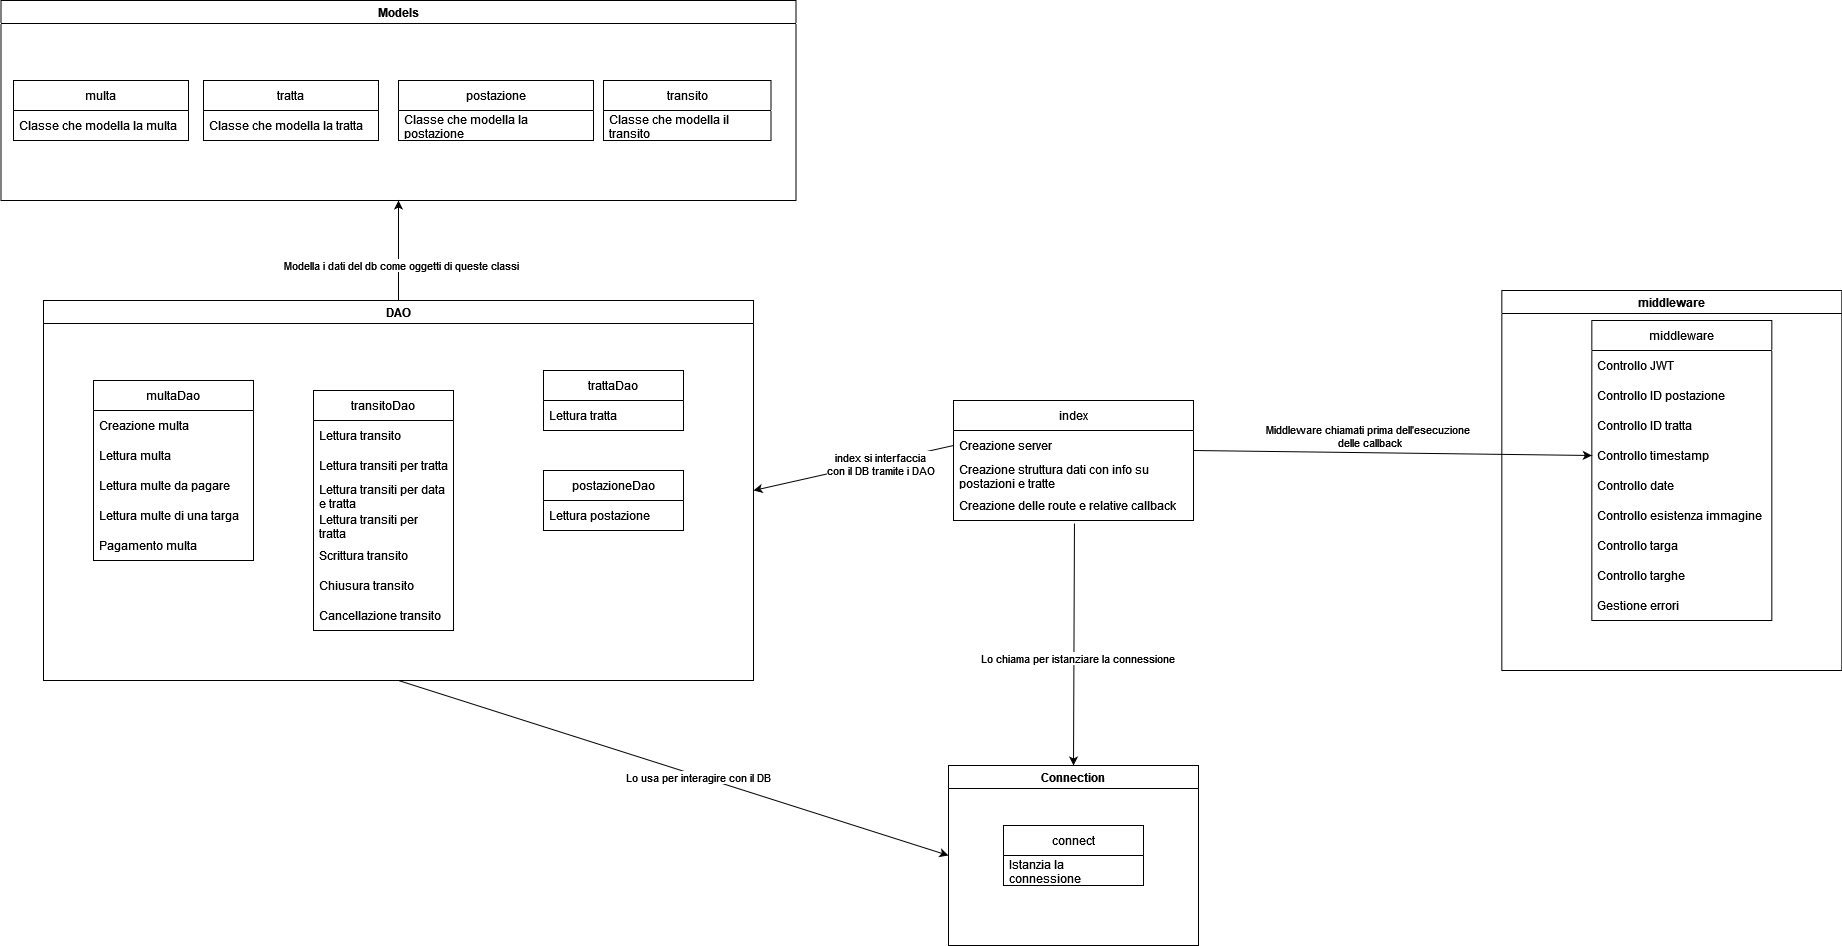

The diagram above was exported from draw.io. Its source (the exported page's mxGraphModel, read from the mxfile embedded in the PNG):
<mxGraphModel dx="4498" dy="2673" grid="1" gridSize="10" guides="1" tooltips="1" connect="1" arrows="1" fold="1" page="1" pageScale="1" pageWidth="827" pageHeight="1169" math="0" shadow="0">
  <root>
    <mxCell id="0" />
    <mxCell id="1" parent="0" />
    <mxCell id="2" value="index" style="swimlane;fontStyle=0;childLayout=stackLayout;horizontal=1;startSize=30;horizontalStack=0;resizeParent=1;resizeParentMax=0;resizeLast=0;collapsible=1;marginBottom=0;whiteSpace=wrap;" vertex="1" parent="1">
      <mxGeometry x="-100" y="220" width="240" height="120" as="geometry" />
    </mxCell>
    <mxCell id="3" value="Creazione server" style="text;strokeColor=none;fillColor=none;align=left;verticalAlign=middle;spacingLeft=4;spacingRight=4;overflow=hidden;points=[[0,0.5],[1,0.5]];portConstraint=eastwest;rotatable=0;whiteSpace=wrap;" vertex="1" parent="2">
      <mxGeometry y="30" width="240" height="30" as="geometry" />
    </mxCell>
    <mxCell id="4" value="Creazione struttura dati con info su &#10;postazioni e tratte " style="text;strokeColor=none;fillColor=none;align=left;verticalAlign=middle;spacingLeft=4;spacingRight=4;overflow=hidden;points=[[0,0.5],[1,0.5]];portConstraint=eastwest;rotatable=0;whiteSpace=wrap;" vertex="1" parent="2">
      <mxGeometry y="60" width="240" height="30" as="geometry" />
    </mxCell>
    <mxCell id="5" value="Creazione delle route e relative callback" style="text;strokeColor=none;fillColor=none;align=left;verticalAlign=middle;spacingLeft=4;spacingRight=4;overflow=hidden;points=[[0,0.5],[1,0.5]];portConstraint=eastwest;rotatable=0;whiteSpace=wrap;" vertex="1" parent="2">
      <mxGeometry y="90" width="240" height="30" as="geometry" />
    </mxCell>
    <mxCell id="6" value="middleware" style="swimlane;startSize=23;whiteSpace=wrap;" vertex="1" parent="1">
      <mxGeometry x="448.33" y="110" width="340" height="380" as="geometry" />
    </mxCell>
    <mxCell id="7" value="middleware" style="swimlane;fontStyle=0;childLayout=stackLayout;horizontal=1;startSize=30;horizontalStack=0;resizeParent=1;resizeParentMax=0;resizeLast=0;collapsible=1;marginBottom=0;whiteSpace=wrap;" vertex="1" parent="6">
      <mxGeometry x="90" y="30" width="180" height="300" as="geometry">
        <mxRectangle x="20" y="100" width="160" height="30" as="alternateBounds" />
      </mxGeometry>
    </mxCell>
    <mxCell id="8" value="Controllo JWT" style="text;strokeColor=none;fillColor=none;align=left;verticalAlign=middle;spacingLeft=4;spacingRight=4;overflow=hidden;points=[[0,0.5],[1,0.5]];portConstraint=eastwest;rotatable=0;whiteSpace=wrap;" vertex="1" parent="7">
      <mxGeometry y="30" width="180" height="30" as="geometry" />
    </mxCell>
    <mxCell id="9" value="Controllo ID postazione" style="text;strokeColor=none;fillColor=none;align=left;verticalAlign=middle;spacingLeft=4;spacingRight=4;overflow=hidden;points=[[0,0.5],[1,0.5]];portConstraint=eastwest;rotatable=0;whiteSpace=wrap;" vertex="1" parent="7">
      <mxGeometry y="60" width="180" height="30" as="geometry" />
    </mxCell>
    <mxCell id="10" value="Controllo ID tratta" style="text;strokeColor=none;fillColor=none;align=left;verticalAlign=middle;spacingLeft=4;spacingRight=4;overflow=hidden;points=[[0,0.5],[1,0.5]];portConstraint=eastwest;rotatable=0;whiteSpace=wrap;" vertex="1" parent="7">
      <mxGeometry y="90" width="180" height="30" as="geometry" />
    </mxCell>
    <mxCell id="11" value="Controllo timestamp" style="text;strokeColor=none;fillColor=none;align=left;verticalAlign=middle;spacingLeft=4;spacingRight=4;overflow=hidden;points=[[0,0.5],[1,0.5]];portConstraint=eastwest;rotatable=0;whiteSpace=wrap;" vertex="1" parent="7">
      <mxGeometry y="120" width="180" height="30" as="geometry" />
    </mxCell>
    <mxCell id="12" value="Controllo date" style="text;strokeColor=none;fillColor=none;align=left;verticalAlign=middle;spacingLeft=4;spacingRight=4;overflow=hidden;points=[[0,0.5],[1,0.5]];portConstraint=eastwest;rotatable=0;whiteSpace=wrap;" vertex="1" parent="7">
      <mxGeometry y="150" width="180" height="30" as="geometry" />
    </mxCell>
    <mxCell id="13" value="Controllo esistenza immagine" style="text;strokeColor=none;fillColor=none;align=left;verticalAlign=middle;spacingLeft=4;spacingRight=4;overflow=hidden;points=[[0,0.5],[1,0.5]];portConstraint=eastwest;rotatable=0;whiteSpace=wrap;" vertex="1" parent="7">
      <mxGeometry y="180" width="180" height="30" as="geometry" />
    </mxCell>
    <mxCell id="14" value="Controllo targa" style="text;strokeColor=none;fillColor=none;align=left;verticalAlign=middle;spacingLeft=4;spacingRight=4;overflow=hidden;points=[[0,0.5],[1,0.5]];portConstraint=eastwest;rotatable=0;whiteSpace=wrap;" vertex="1" parent="7">
      <mxGeometry y="210" width="180" height="30" as="geometry" />
    </mxCell>
    <mxCell id="15" value="Controllo targhe" style="text;strokeColor=none;fillColor=none;align=left;verticalAlign=middle;spacingLeft=4;spacingRight=4;overflow=hidden;points=[[0,0.5],[1,0.5]];portConstraint=eastwest;rotatable=0;whiteSpace=wrap;" vertex="1" parent="7">
      <mxGeometry y="240" width="180" height="30" as="geometry" />
    </mxCell>
    <mxCell id="16" value="Gestione errori" style="text;strokeColor=none;fillColor=none;align=left;verticalAlign=middle;spacingLeft=4;spacingRight=4;overflow=hidden;points=[[0,0.5],[1,0.5]];portConstraint=eastwest;rotatable=0;whiteSpace=wrap;" vertex="1" parent="7">
      <mxGeometry y="270" width="180" height="30" as="geometry" />
    </mxCell>
    <mxCell id="17" value="" style="endArrow=classic;html=1;rounded=0;exitX=1;exitY=0.5;exitDx=0;exitDy=0;entryX=0;entryY=0.5;entryDx=0;entryDy=0;" edge="1" source="3" target="11" parent="1">
      <mxGeometry width="50" height="50" relative="1" as="geometry">
        <mxPoint x="260" y="430" as="sourcePoint" />
        <mxPoint x="310" y="380" as="targetPoint" />
        <Array as="points">
          <mxPoint x="140" y="270" />
        </Array>
      </mxGeometry>
    </mxCell>
    <mxCell id="18" value="Middleware chiamati prima dell'esecuzione&amp;nbsp;&lt;br&gt;delle callback" style="edgeLabel;html=1;align=center;verticalAlign=middle;resizable=0;points=[];" connectable="0" vertex="1" parent="17">
      <mxGeometry x="-0.1073" y="1" relative="1" as="geometry">
        <mxPoint y="-16" as="offset" />
      </mxGeometry>
    </mxCell>
    <mxCell id="19" value="DAO" style="swimlane;whiteSpace=wrap;" vertex="1" parent="1">
      <mxGeometry x="-1010" y="120" width="710" height="380" as="geometry" />
    </mxCell>
    <mxCell id="20" value="multaDao" style="swimlane;fontStyle=0;childLayout=stackLayout;horizontal=1;startSize=30;horizontalStack=0;resizeParent=1;resizeParentMax=0;resizeLast=0;collapsible=1;marginBottom=0;whiteSpace=wrap;" vertex="1" parent="19">
      <mxGeometry x="50" y="80" width="160" height="180" as="geometry" />
    </mxCell>
    <mxCell id="21" value="Creazione multa" style="text;strokeColor=none;fillColor=none;align=left;verticalAlign=middle;spacingLeft=4;spacingRight=4;overflow=hidden;points=[[0,0.5],[1,0.5]];portConstraint=eastwest;rotatable=0;whiteSpace=wrap;" vertex="1" parent="20">
      <mxGeometry y="30" width="160" height="30" as="geometry" />
    </mxCell>
    <mxCell id="22" value="Lettura multa" style="text;strokeColor=none;fillColor=none;align=left;verticalAlign=middle;spacingLeft=4;spacingRight=4;overflow=hidden;points=[[0,0.5],[1,0.5]];portConstraint=eastwest;rotatable=0;whiteSpace=wrap;" vertex="1" parent="20">
      <mxGeometry y="60" width="160" height="30" as="geometry" />
    </mxCell>
    <mxCell id="23" value="Lettura multe da pagare" style="text;strokeColor=none;fillColor=none;align=left;verticalAlign=middle;spacingLeft=4;spacingRight=4;overflow=hidden;points=[[0,0.5],[1,0.5]];portConstraint=eastwest;rotatable=0;whiteSpace=wrap;" vertex="1" parent="20">
      <mxGeometry y="90" width="160" height="30" as="geometry" />
    </mxCell>
    <mxCell id="24" value="Lettura multe di una targa" style="text;strokeColor=none;fillColor=none;align=left;verticalAlign=middle;spacingLeft=4;spacingRight=4;overflow=hidden;points=[[0,0.5],[1,0.5]];portConstraint=eastwest;rotatable=0;whiteSpace=wrap;" vertex="1" parent="20">
      <mxGeometry y="120" width="160" height="30" as="geometry" />
    </mxCell>
    <mxCell id="25" value="Pagamento multa" style="text;strokeColor=none;fillColor=none;align=left;verticalAlign=middle;spacingLeft=4;spacingRight=4;overflow=hidden;points=[[0,0.5],[1,0.5]];portConstraint=eastwest;rotatable=0;whiteSpace=wrap;" vertex="1" parent="20">
      <mxGeometry y="150" width="160" height="30" as="geometry" />
    </mxCell>
    <mxCell id="26" value="trattaDao" style="swimlane;fontStyle=0;childLayout=stackLayout;horizontal=1;startSize=30;horizontalStack=0;resizeParent=1;resizeParentMax=0;resizeLast=0;collapsible=1;marginBottom=0;whiteSpace=wrap;" vertex="1" parent="19">
      <mxGeometry x="500" y="70" width="140" height="60" as="geometry" />
    </mxCell>
    <mxCell id="27" value="Lettura tratta" style="text;strokeColor=none;fillColor=none;align=left;verticalAlign=middle;spacingLeft=4;spacingRight=4;overflow=hidden;points=[[0,0.5],[1,0.5]];portConstraint=eastwest;rotatable=0;whiteSpace=wrap;" vertex="1" parent="26">
      <mxGeometry y="30" width="140" height="30" as="geometry" />
    </mxCell>
    <mxCell id="28" value="postazioneDao" style="swimlane;fontStyle=0;childLayout=stackLayout;horizontal=1;startSize=30;horizontalStack=0;resizeParent=1;resizeParentMax=0;resizeLast=0;collapsible=1;marginBottom=0;whiteSpace=wrap;" vertex="1" parent="19">
      <mxGeometry x="500" y="170.00000000000003" width="140" height="60" as="geometry" />
    </mxCell>
    <mxCell id="29" value="Lettura postazione" style="text;strokeColor=none;fillColor=none;align=left;verticalAlign=middle;spacingLeft=4;spacingRight=4;overflow=hidden;points=[[0,0.5],[1,0.5]];portConstraint=eastwest;rotatable=0;whiteSpace=wrap;" vertex="1" parent="28">
      <mxGeometry y="30" width="140" height="30" as="geometry" />
    </mxCell>
    <mxCell id="30" value="transitoDao" style="swimlane;fontStyle=0;childLayout=stackLayout;horizontal=1;startSize=30;horizontalStack=0;resizeParent=1;resizeParentMax=0;resizeLast=0;collapsible=1;marginBottom=0;whiteSpace=wrap;" vertex="1" parent="19">
      <mxGeometry x="270" y="90" width="140" height="240" as="geometry" />
    </mxCell>
    <mxCell id="31" value="Lettura transito" style="text;strokeColor=none;fillColor=none;align=left;verticalAlign=middle;spacingLeft=4;spacingRight=4;overflow=hidden;points=[[0,0.5],[1,0.5]];portConstraint=eastwest;rotatable=0;whiteSpace=wrap;" vertex="1" parent="30">
      <mxGeometry y="30" width="140" height="30" as="geometry" />
    </mxCell>
    <mxCell id="32" value="Lettura transiti per tratta" style="text;strokeColor=none;fillColor=none;align=left;verticalAlign=middle;spacingLeft=4;spacingRight=4;overflow=hidden;points=[[0,0.5],[1,0.5]];portConstraint=eastwest;rotatable=0;whiteSpace=wrap;" vertex="1" parent="30">
      <mxGeometry y="60" width="140" height="30" as="geometry" />
    </mxCell>
    <mxCell id="33" value="Lettura transiti per data &#10;e tratta" style="text;strokeColor=none;fillColor=none;align=left;verticalAlign=middle;spacingLeft=4;spacingRight=4;overflow=hidden;points=[[0,0.5],[1,0.5]];portConstraint=eastwest;rotatable=0;whiteSpace=wrap;" vertex="1" parent="30">
      <mxGeometry y="90" width="140" height="30" as="geometry" />
    </mxCell>
    <mxCell id="34" value="Lettura transiti per tratta &#10;e targa" style="text;strokeColor=none;fillColor=none;align=left;verticalAlign=middle;spacingLeft=4;spacingRight=4;overflow=hidden;points=[[0,0.5],[1,0.5]];portConstraint=eastwest;rotatable=0;whiteSpace=wrap;" vertex="1" parent="30">
      <mxGeometry y="120" width="140" height="30" as="geometry" />
    </mxCell>
    <mxCell id="35" value="Scrittura transito" style="text;strokeColor=none;fillColor=none;align=left;verticalAlign=middle;spacingLeft=4;spacingRight=4;overflow=hidden;points=[[0,0.5],[1,0.5]];portConstraint=eastwest;rotatable=0;whiteSpace=wrap;" vertex="1" parent="30">
      <mxGeometry y="150" width="140" height="30" as="geometry" />
    </mxCell>
    <mxCell id="36" value="Chiusura transito" style="text;strokeColor=none;fillColor=none;align=left;verticalAlign=middle;spacingLeft=4;spacingRight=4;overflow=hidden;points=[[0,0.5],[1,0.5]];portConstraint=eastwest;rotatable=0;whiteSpace=wrap;" vertex="1" parent="30">
      <mxGeometry y="180" width="140" height="30" as="geometry" />
    </mxCell>
    <mxCell id="37" value="Cancellazione transito" style="text;strokeColor=none;fillColor=none;align=left;verticalAlign=middle;spacingLeft=4;spacingRight=4;overflow=hidden;points=[[0,0.5],[1,0.5]];portConstraint=eastwest;rotatable=0;whiteSpace=wrap;" vertex="1" parent="30">
      <mxGeometry y="210" width="140" height="30" as="geometry" />
    </mxCell>
    <mxCell id="38" value="&lt;br&gt;&lt;br&gt;" style="endArrow=classic;html=1;rounded=0;entryX=1;entryY=0.5;entryDx=0;entryDy=0;exitX=0;exitY=0.5;exitDx=0;exitDy=0;" edge="1" source="3" target="19" parent="1">
      <mxGeometry width="50" height="50" relative="1" as="geometry">
        <mxPoint x="40" y="220" as="sourcePoint" />
        <mxPoint x="-380" y="200" as="targetPoint" />
      </mxGeometry>
    </mxCell>
    <mxCell id="39" value="index si interfaccia&lt;br&gt;con il DB tramite i DAO" style="edgeLabel;html=1;align=center;verticalAlign=middle;resizable=0;points=[];" connectable="0" vertex="1" parent="38">
      <mxGeometry x="-0.2541" y="1" relative="1" as="geometry">
        <mxPoint as="offset" />
      </mxGeometry>
    </mxCell>
    <mxCell id="40" value="Models" style="swimlane;whiteSpace=wrap;" vertex="1" parent="1">
      <mxGeometry x="-1052.5" y="-180" width="795" height="200" as="geometry" />
    </mxCell>
    <mxCell id="41" value="multa" style="swimlane;fontStyle=0;childLayout=stackLayout;horizontal=1;startSize=30;horizontalStack=0;resizeParent=1;resizeParentMax=0;resizeLast=0;collapsible=1;marginBottom=0;whiteSpace=wrap;" vertex="1" parent="40">
      <mxGeometry x="12.5" y="80" width="175" height="60" as="geometry" />
    </mxCell>
    <mxCell id="42" value="Classe che modella la multa" style="text;strokeColor=none;fillColor=none;align=left;verticalAlign=middle;spacingLeft=4;spacingRight=4;overflow=hidden;points=[[0,0.5],[1,0.5]];portConstraint=eastwest;rotatable=0;whiteSpace=wrap;" vertex="1" parent="41">
      <mxGeometry y="30" width="175" height="30" as="geometry" />
    </mxCell>
    <mxCell id="43" value="tratta" style="swimlane;fontStyle=0;childLayout=stackLayout;horizontal=1;startSize=30;horizontalStack=0;resizeParent=1;resizeParentMax=0;resizeLast=0;collapsible=1;marginBottom=0;whiteSpace=wrap;" vertex="1" parent="40">
      <mxGeometry x="202.5" y="80" width="175" height="60" as="geometry" />
    </mxCell>
    <mxCell id="44" value="Classe che modella la tratta" style="text;strokeColor=none;fillColor=none;align=left;verticalAlign=middle;spacingLeft=4;spacingRight=4;overflow=hidden;points=[[0,0.5],[1,0.5]];portConstraint=eastwest;rotatable=0;whiteSpace=wrap;" vertex="1" parent="43">
      <mxGeometry y="30" width="175" height="30" as="geometry" />
    </mxCell>
    <mxCell id="45" value="postazione" style="swimlane;fontStyle=0;childLayout=stackLayout;horizontal=1;startSize=30;horizontalStack=0;resizeParent=1;resizeParentMax=0;resizeLast=0;collapsible=1;marginBottom=0;whiteSpace=wrap;" vertex="1" parent="40">
      <mxGeometry x="397.5" y="80" width="195" height="60" as="geometry" />
    </mxCell>
    <mxCell id="46" value="Classe che modella la postazione" style="text;strokeColor=none;fillColor=none;align=left;verticalAlign=middle;spacingLeft=4;spacingRight=4;overflow=hidden;points=[[0,0.5],[1,0.5]];portConstraint=eastwest;rotatable=0;whiteSpace=wrap;" vertex="1" parent="45">
      <mxGeometry y="30" width="195" height="30" as="geometry" />
    </mxCell>
    <mxCell id="47" value="transito" style="swimlane;fontStyle=0;childLayout=stackLayout;horizontal=1;startSize=30;horizontalStack=0;resizeParent=1;resizeParentMax=0;resizeLast=0;collapsible=1;marginBottom=0;whiteSpace=wrap;" vertex="1" parent="40">
      <mxGeometry x="602.5" y="80" width="167.5" height="60" as="geometry" />
    </mxCell>
    <mxCell id="48" value="Classe che modella il transito" style="text;strokeColor=none;fillColor=none;align=left;verticalAlign=middle;spacingLeft=4;spacingRight=4;overflow=hidden;points=[[0,0.5],[1,0.5]];portConstraint=eastwest;rotatable=0;whiteSpace=wrap;" vertex="1" parent="47">
      <mxGeometry y="30" width="167.5" height="30" as="geometry" />
    </mxCell>
    <mxCell id="49" value="" style="endArrow=classic;html=1;rounded=0;exitX=0.5;exitY=0;exitDx=0;exitDy=0;entryX=0.5;entryY=1;entryDx=0;entryDy=0;" edge="1" source="19" target="40" parent="1">
      <mxGeometry width="50" height="50" relative="1" as="geometry">
        <mxPoint x="-1060" y="29.99999999999997" as="sourcePoint" />
        <mxPoint x="-640" y="29.99999999999997" as="targetPoint" />
      </mxGeometry>
    </mxCell>
    <mxCell id="50" value="Modella i dati del db come oggetti di queste classi" style="edgeLabel;html=1;align=center;verticalAlign=middle;resizable=0;points=[];" connectable="0" vertex="1" parent="49">
      <mxGeometry x="-0.3" y="-2" relative="1" as="geometry">
        <mxPoint as="offset" />
      </mxGeometry>
    </mxCell>
    <mxCell id="51" value="Connection" style="swimlane;whiteSpace=wrap;" vertex="1" parent="1">
      <mxGeometry x="-105" y="585" width="250" height="180" as="geometry" />
    </mxCell>
    <mxCell id="52" value="connect" style="swimlane;fontStyle=0;childLayout=stackLayout;horizontal=1;startSize=30;horizontalStack=0;resizeParent=1;resizeParentMax=0;resizeLast=0;collapsible=1;marginBottom=0;whiteSpace=wrap;" vertex="1" parent="51">
      <mxGeometry x="55" y="60" width="140" height="60" as="geometry" />
    </mxCell>
    <mxCell id="53" value="Istanzia la connessione &#10;al DB" style="text;strokeColor=none;fillColor=none;align=left;verticalAlign=middle;spacingLeft=4;spacingRight=4;overflow=hidden;points=[[0,0.5],[1,0.5]];portConstraint=eastwest;rotatable=0;whiteSpace=wrap;" vertex="1" parent="52">
      <mxGeometry y="30" width="140" height="30" as="geometry" />
    </mxCell>
    <mxCell id="54" value="" style="endArrow=classic;html=1;rounded=0;exitX=0.504;exitY=1.1;exitDx=0;exitDy=0;exitPerimeter=0;entryX=0.5;entryY=0;entryDx=0;entryDy=0;" edge="1" source="5" target="51" parent="1">
      <mxGeometry width="50" height="50" relative="1" as="geometry">
        <mxPoint x="-140" y="180" as="sourcePoint" />
        <mxPoint x="20" y="580" as="targetPoint" />
      </mxGeometry>
    </mxCell>
    <mxCell id="55" value="Lo chiama per istanziare la connessione" style="edgeLabel;html=1;align=center;verticalAlign=middle;resizable=0;points=[];" connectable="0" vertex="1" parent="54">
      <mxGeometry x="0.1145" y="3" relative="1" as="geometry">
        <mxPoint as="offset" />
      </mxGeometry>
    </mxCell>
    <mxCell id="56" value="" style="endArrow=classic;html=1;rounded=0;exitX=0.5;exitY=1;exitDx=0;exitDy=0;entryX=0;entryY=0.5;entryDx=0;entryDy=0;" edge="1" source="19" target="51" parent="1">
      <mxGeometry width="50" height="50" relative="1" as="geometry">
        <mxPoint x="-460" y="700" as="sourcePoint" />
        <mxPoint x="-270" y="680" as="targetPoint" />
      </mxGeometry>
    </mxCell>
    <mxCell id="57" value="Lo usa per interagire con il DB" style="edgeLabel;html=1;align=center;verticalAlign=middle;resizable=0;points=[];" connectable="0" vertex="1" parent="56">
      <mxGeometry x="0.0891" y="-1" relative="1" as="geometry">
        <mxPoint as="offset" />
      </mxGeometry>
    </mxCell>
  </root>
</mxGraphModel>